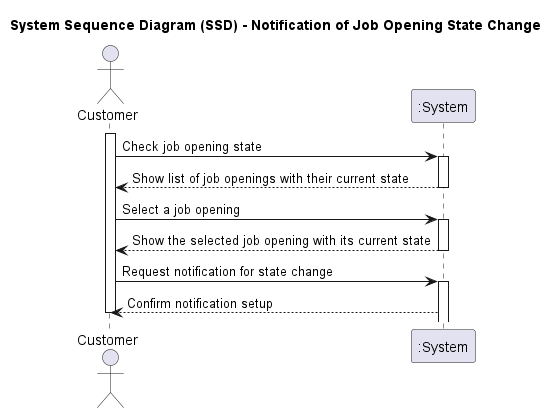

The diagram above was rendered by PlantUML. Its source (embedded in the PNG):
@startuml
title System Sequence Diagram (SSD) - Notification of Job Opening State Change

actor "Customer" as Customer
participant ":System" as System

activate Customer

Customer -> System : Check job opening state
activate System

System --> Customer: Show list of job openings with their current state
deactivate

Customer -> System : Select a job opening
activate System

System --> Customer : Show the selected job opening with its current state
deactivate

Customer -> System : Request notification for state change
activate System

System --> Customer : Confirm notification setup

deactivate Customer

@enduml